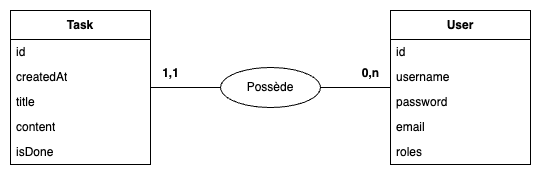

The diagram above was exported from draw.io. Its source (the exported page's mxGraphModel, read from the mxfile embedded in the PNG):
<mxGraphModel dx="714" dy="672" grid="1" gridSize="10" guides="1" tooltips="1" connect="1" arrows="1" fold="1" page="1" pageScale="1" pageWidth="827" pageHeight="1169" math="0" shadow="0">
  <root>
    <mxCell id="0" />
    <mxCell id="1" parent="0" />
    <mxCell id="zdmlRoXbN_MBS7V1Mv0L-1" style="edgeStyle=orthogonalEdgeStyle;rounded=0;orthogonalLoop=1;jettySize=auto;html=1;entryX=0;entryY=0.5;entryDx=0;entryDy=0;endArrow=none;endFill=0;" parent="1" source="zdmlRoXbN_MBS7V1Mv0L-2" target="zdmlRoXbN_MBS7V1Mv0L-17" edge="1">
      <mxGeometry relative="1" as="geometry" />
    </mxCell>
    <mxCell id="zdmlRoXbN_MBS7V1Mv0L-2" value="Task" style="swimlane;fontStyle=1;align=center;verticalAlign=middle;childLayout=stackLayout;horizontal=1;startSize=29;horizontalStack=0;resizeParent=1;resizeParentMax=0;resizeLast=0;collapsible=0;marginBottom=0;html=1;whiteSpace=wrap;" parent="1" vertex="1">
      <mxGeometry x="154" y="470" width="140" height="154" as="geometry" />
    </mxCell>
    <mxCell id="zdmlRoXbN_MBS7V1Mv0L-3" value="id" style="text;html=1;strokeColor=none;fillColor=none;align=left;verticalAlign=middle;spacingLeft=4;spacingRight=4;overflow=hidden;rotatable=0;points=[[0,0.5],[1,0.5]];portConstraint=eastwest;whiteSpace=wrap;" parent="zdmlRoXbN_MBS7V1Mv0L-2" vertex="1">
      <mxGeometry y="29" width="140" height="25" as="geometry" />
    </mxCell>
    <mxCell id="zdmlRoXbN_MBS7V1Mv0L-4" value="createdAt" style="text;html=1;strokeColor=none;fillColor=none;align=left;verticalAlign=middle;spacingLeft=4;spacingRight=4;overflow=hidden;rotatable=0;points=[[0,0.5],[1,0.5]];portConstraint=eastwest;whiteSpace=wrap;" parent="zdmlRoXbN_MBS7V1Mv0L-2" vertex="1">
      <mxGeometry y="54" width="140" height="25" as="geometry" />
    </mxCell>
    <mxCell id="zdmlRoXbN_MBS7V1Mv0L-5" value="title" style="text;html=1;strokeColor=none;fillColor=none;align=left;verticalAlign=middle;spacingLeft=4;spacingRight=4;overflow=hidden;rotatable=0;points=[[0,0.5],[1,0.5]];portConstraint=eastwest;whiteSpace=wrap;" parent="zdmlRoXbN_MBS7V1Mv0L-2" vertex="1">
      <mxGeometry y="79" width="140" height="25" as="geometry" />
    </mxCell>
    <mxCell id="zdmlRoXbN_MBS7V1Mv0L-6" value="content" style="text;html=1;strokeColor=none;fillColor=none;align=left;verticalAlign=middle;spacingLeft=4;spacingRight=4;overflow=hidden;rotatable=0;points=[[0,0.5],[1,0.5]];portConstraint=eastwest;whiteSpace=wrap;" parent="zdmlRoXbN_MBS7V1Mv0L-2" vertex="1">
      <mxGeometry y="104" width="140" height="25" as="geometry" />
    </mxCell>
    <mxCell id="zdmlRoXbN_MBS7V1Mv0L-7" value="isDone" style="text;html=1;strokeColor=none;fillColor=none;align=left;verticalAlign=middle;spacingLeft=4;spacingRight=4;overflow=hidden;rotatable=0;points=[[0,0.5],[1,0.5]];portConstraint=eastwest;whiteSpace=wrap;" parent="zdmlRoXbN_MBS7V1Mv0L-2" vertex="1">
      <mxGeometry y="129" width="140" height="25" as="geometry" />
    </mxCell>
    <mxCell id="zdmlRoXbN_MBS7V1Mv0L-8" value="User" style="swimlane;fontStyle=1;align=center;verticalAlign=middle;childLayout=stackLayout;horizontal=1;startSize=29;horizontalStack=0;resizeParent=1;resizeParentMax=0;resizeLast=0;collapsible=0;marginBottom=0;html=1;whiteSpace=wrap;" parent="1" vertex="1">
      <mxGeometry x="534" y="470" width="140" height="154" as="geometry" />
    </mxCell>
    <mxCell id="zdmlRoXbN_MBS7V1Mv0L-9" value="id" style="text;html=1;strokeColor=none;fillColor=none;align=left;verticalAlign=middle;spacingLeft=4;spacingRight=4;overflow=hidden;rotatable=0;points=[[0,0.5],[1,0.5]];portConstraint=eastwest;whiteSpace=wrap;" parent="zdmlRoXbN_MBS7V1Mv0L-8" vertex="1">
      <mxGeometry y="29" width="140" height="25" as="geometry" />
    </mxCell>
    <mxCell id="zdmlRoXbN_MBS7V1Mv0L-10" value="username" style="text;html=1;strokeColor=none;fillColor=none;align=left;verticalAlign=middle;spacingLeft=4;spacingRight=4;overflow=hidden;rotatable=0;points=[[0,0.5],[1,0.5]];portConstraint=eastwest;whiteSpace=wrap;" parent="zdmlRoXbN_MBS7V1Mv0L-8" vertex="1">
      <mxGeometry y="54" width="140" height="25" as="geometry" />
    </mxCell>
    <mxCell id="zdmlRoXbN_MBS7V1Mv0L-11" value="password" style="text;html=1;strokeColor=none;fillColor=none;align=left;verticalAlign=middle;spacingLeft=4;spacingRight=4;overflow=hidden;rotatable=0;points=[[0,0.5],[1,0.5]];portConstraint=eastwest;whiteSpace=wrap;" parent="zdmlRoXbN_MBS7V1Mv0L-8" vertex="1">
      <mxGeometry y="79" width="140" height="25" as="geometry" />
    </mxCell>
    <mxCell id="zdmlRoXbN_MBS7V1Mv0L-12" value="email" style="text;html=1;strokeColor=none;fillColor=none;align=left;verticalAlign=middle;spacingLeft=4;spacingRight=4;overflow=hidden;rotatable=0;points=[[0,0.5],[1,0.5]];portConstraint=eastwest;whiteSpace=wrap;" parent="zdmlRoXbN_MBS7V1Mv0L-8" vertex="1">
      <mxGeometry y="104" width="140" height="25" as="geometry" />
    </mxCell>
    <mxCell id="zdmlRoXbN_MBS7V1Mv0L-13" value="roles" style="text;html=1;strokeColor=none;fillColor=none;align=left;verticalAlign=middle;spacingLeft=4;spacingRight=4;overflow=hidden;rotatable=0;points=[[0,0.5],[1,0.5]];portConstraint=eastwest;whiteSpace=wrap;" parent="zdmlRoXbN_MBS7V1Mv0L-8" vertex="1">
      <mxGeometry y="129" width="140" height="25" as="geometry" />
    </mxCell>
    <mxCell id="zdmlRoXbN_MBS7V1Mv0L-14" value="0,n" style="text;align=center;fontStyle=1;verticalAlign=middle;spacingLeft=3;spacingRight=3;strokeColor=none;rotatable=0;points=[[0,0.5],[1,0.5]];portConstraint=eastwest;html=1;" parent="1" vertex="1">
      <mxGeometry x="474" y="520" width="80" height="26" as="geometry" />
    </mxCell>
    <mxCell id="zdmlRoXbN_MBS7V1Mv0L-15" value="1,1" style="text;align=center;fontStyle=1;verticalAlign=middle;spacingLeft=3;spacingRight=3;strokeColor=none;rotatable=0;points=[[0,0.5],[1,0.5]];portConstraint=eastwest;html=1;" parent="1" vertex="1">
      <mxGeometry x="274" y="520" width="80" height="26" as="geometry" />
    </mxCell>
    <mxCell id="zdmlRoXbN_MBS7V1Mv0L-16" style="edgeStyle=orthogonalEdgeStyle;rounded=0;orthogonalLoop=1;jettySize=auto;html=1;endArrow=none;endFill=0;" parent="1" source="zdmlRoXbN_MBS7V1Mv0L-17" target="zdmlRoXbN_MBS7V1Mv0L-8" edge="1">
      <mxGeometry relative="1" as="geometry" />
    </mxCell>
    <mxCell id="zdmlRoXbN_MBS7V1Mv0L-17" value="Possède" style="ellipse;whiteSpace=wrap;html=1;align=center;" parent="1" vertex="1">
      <mxGeometry x="364" y="527" width="100" height="40" as="geometry" />
    </mxCell>
  </root>
</mxGraphModel>